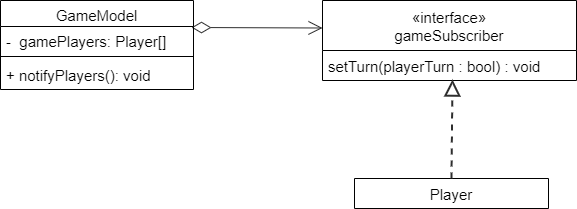

The diagram above was exported from draw.io. Its source (the exported page's mxGraphModel, read from the mxfile embedded in the PNG):
<mxGraphModel dx="868" dy="482" grid="0" gridSize="10" guides="1" tooltips="1" connect="1" arrows="1" fold="1" page="1" pageScale="1" pageWidth="827" pageHeight="1169" math="0" shadow="0">
  <root>
    <mxCell id="0" />
    <mxCell id="1" parent="0" />
    <mxCell id="g__6wQ2rAd4cDHXzS3Pd-14" value="«interface»&#10;gameSubscriber" style="swimlane;fontStyle=0;childLayout=stackLayout;horizontal=1;startSize=50;horizontalStack=0;resizeParent=1;resizeParentMax=0;resizeLast=0;collapsible=1;marginBottom=0;fontSize=15;verticalAlign=middle;" parent="1" vertex="1">
      <mxGeometry x="480" y="140" width="254" height="80" as="geometry">
        <mxRectangle x="510" y="90" width="60" height="30" as="alternateBounds" />
      </mxGeometry>
    </mxCell>
    <mxCell id="g__6wQ2rAd4cDHXzS3Pd-15" value="setTurn(playerTurn : bool) : void" style="text;strokeColor=none;fillColor=none;align=left;verticalAlign=middle;spacingLeft=4;spacingRight=4;overflow=hidden;points=[[0,0.5],[1,0.5]];portConstraint=eastwest;rotatable=0;fontSize=15;" parent="g__6wQ2rAd4cDHXzS3Pd-14" vertex="1">
      <mxGeometry y="50" width="254" height="30" as="geometry" />
    </mxCell>
    <mxCell id="g__6wQ2rAd4cDHXzS3Pd-20" value="" style="endArrow=open;startArrow=diamondThin;html=1;rounded=0;fontSize=15;exitX=1;exitY=0.25;exitDx=0;exitDy=0;strokeWidth=1;strokeColor=#2E2E2E;startFill=0;targetPerimeterSpacing=5;sourcePerimeterSpacing=17;startSize=17;endSize=12;endFill=0;" parent="1" edge="1">
      <mxGeometry width="50" height="50" relative="1" as="geometry">
        <mxPoint x="349" y="167" as="sourcePoint" />
        <mxPoint x="480" y="167.5" as="targetPoint" />
      </mxGeometry>
    </mxCell>
    <mxCell id="g__6wQ2rAd4cDHXzS3Pd-21" value="Player" style="swimlane;fontStyle=0;childLayout=stackLayout;horizontal=1;startSize=31;horizontalStack=0;resizeParent=1;resizeParentMax=0;resizeLast=0;collapsible=1;marginBottom=0;fontSize=15;verticalAlign=middle;" parent="1" vertex="1" collapsed="1">
      <mxGeometry x="512" y="318" width="194" height="30" as="geometry">
        <mxRectangle x="480" y="320" width="259" height="61" as="alternateBounds" />
      </mxGeometry>
    </mxCell>
    <mxCell id="g__6wQ2rAd4cDHXzS3Pd-22" value="setTurn(playerTurn : bool) : void" style="text;strokeColor=none;fillColor=none;align=left;verticalAlign=middle;spacingLeft=4;spacingRight=4;overflow=hidden;points=[[0,0.5],[1,0.5]];portConstraint=eastwest;rotatable=0;fontSize=15;" parent="g__6wQ2rAd4cDHXzS3Pd-21" vertex="1">
      <mxGeometry y="31" width="259" height="30" as="geometry" />
    </mxCell>
    <mxCell id="g__6wQ2rAd4cDHXzS3Pd-23" value="" style="endArrow=block;startArrow=none;html=1;rounded=0;fontSize=15;strokeWidth=2;strokeColor=#2E2E2E;startFill=0;targetPerimeterSpacing=5;sourcePerimeterSpacing=17;startSize=17;endSize=12;endFill=0;dashed=1;exitX=0.5;exitY=0;exitDx=0;exitDy=0;" parent="1" source="g__6wQ2rAd4cDHXzS3Pd-21" edge="1">
      <mxGeometry width="50" height="50" relative="1" as="geometry">
        <mxPoint x="574" y="320" as="sourcePoint" />
        <mxPoint x="610" y="219" as="targetPoint" />
      </mxGeometry>
    </mxCell>
    <mxCell id="g__6wQ2rAd4cDHXzS3Pd-28" value="GameModel" style="swimlane;fontStyle=0;align=center;verticalAlign=top;childLayout=stackLayout;horizontal=1;startSize=26;horizontalStack=0;resizeParent=1;resizeParentMax=0;resizeLast=0;collapsible=1;marginBottom=0;fontSize=15;" parent="1" vertex="1">
      <mxGeometry x="158" y="140" width="193" height="89" as="geometry" />
    </mxCell>
    <mxCell id="g__6wQ2rAd4cDHXzS3Pd-29" value="-  gamePlayers: Player[]" style="text;strokeColor=none;fillColor=none;align=left;verticalAlign=top;spacingLeft=4;spacingRight=4;overflow=hidden;rotatable=0;points=[[0,0.5],[1,0.5]];portConstraint=eastwest;fontSize=15;" parent="g__6wQ2rAd4cDHXzS3Pd-28" vertex="1">
      <mxGeometry y="26" width="193" height="26" as="geometry" />
    </mxCell>
    <mxCell id="g__6wQ2rAd4cDHXzS3Pd-30" value="" style="line;strokeWidth=1;fillColor=none;align=left;verticalAlign=middle;spacingTop=-1;spacingLeft=3;spacingRight=3;rotatable=0;labelPosition=right;points=[];portConstraint=eastwest;fontSize=15;" parent="g__6wQ2rAd4cDHXzS3Pd-28" vertex="1">
      <mxGeometry y="52" width="193" height="8" as="geometry" />
    </mxCell>
    <mxCell id="g__6wQ2rAd4cDHXzS3Pd-31" value="+ notifyPlayers(): void" style="text;strokeColor=none;fillColor=none;align=left;verticalAlign=top;spacingLeft=4;spacingRight=4;overflow=hidden;rotatable=0;points=[[0,0.5],[1,0.5]];portConstraint=eastwest;fontSize=15;" parent="g__6wQ2rAd4cDHXzS3Pd-28" vertex="1">
      <mxGeometry y="60" width="193" height="29" as="geometry" />
    </mxCell>
  </root>
</mxGraphModel>